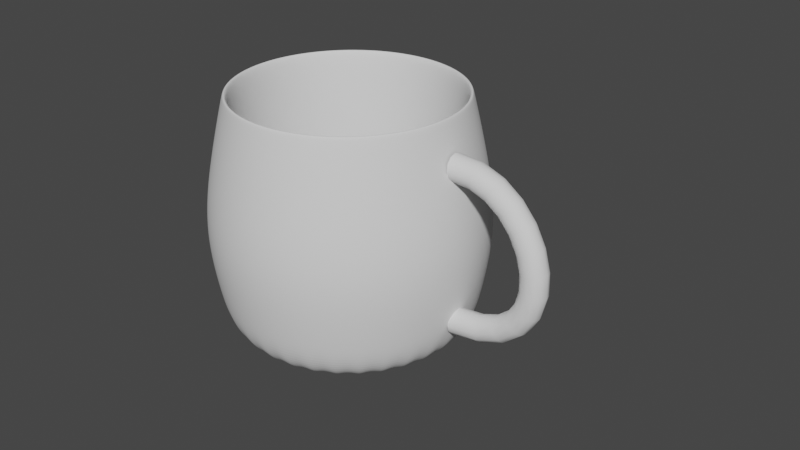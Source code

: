 # Source: taza.blend  (saved by Blender 3.4.6; exported with 4.5.12 LTS)
import bpy
from mathutils import Matrix  # noqa: F401  (used for matrix-valued properties, if any)

bpy.ops.wm.read_factory_settings(use_empty=True)
scene = bpy.context.scene
scene.name = 'Scene'

# ---- collections
col_collection = bpy.data.collections.new('Collection'); scene.collection.children.link(col_collection)

# ---- world
world_world = bpy.data.worlds.new('World'); scene.world = world_world
world_world.use_nodes = True; world_world.node_tree.nodes.clear()
_N = world_world.node_tree.nodes; _L = world_world.node_tree.links
n0 = _N.new('ShaderNodeOutputWorld'); n0.name = 'World Output'; n0.location = (300, 300)
n1 = _N.new('ShaderNodeBackground'); n1.name = 'Background'; n1.location = (10, 300)
n1.inputs[0].default_value = (0.05088, 0.05088, 0.05088, 1.0)
_L.new(n1.outputs[0], n0.inputs[0])
n0.is_active_output = True
world_world.color = (0.05088, 0.05088, 0.05088)
world_world.use_sun_shadow = False
world_world.sun_shadow_jitter_overblur = 0.0

# ---- meshes
me_cilindro = bpy.data.meshes.new('Cilindro')
me_cilindro.from_pydata([(1.379e-09, 0.8861, -1.0), (1.428e-09, 0.882, 1.0), (0.1729, 0.8691, -1.0), (0.1721, 0.8651, 1.0), (0.3391, 0.8186, -1.0), (0.3375, 0.8149, 1.0), (0.4923, 0.7368, -1.0), (0.49, 0.7334, 1.0), (0.6266, 0.6266, -1.0), (0.6237, 0.6237, 1.0), (0.7368, 0.4923, -1.0), (0.7334, 0.49, 1.0), (0.8186, 0.3391, -1.0), (0.8149, 0.3375, 1.0), (0.8691, 0.1729, -1.0), (0.8651, 0.1721, 1.0), (0.8861, 1.697e-09, -1.0), (0.882, 1.758e-09, 1.0), (0.8691, -0.1729, -1.0), (0.8651, -0.1721, 1.0), (0.8186, -0.3391, -1.0), (0.8149, -0.3375, 1.0), (0.7368, -0.4923, -1.0), (0.7334, -0.49, 1.0), (0.6266, -0.6266, -1.0), (0.6237, -0.6237, 1.0), (0.4923, -0.7368, -1.0), (0.49, -0.7334, 1.0), (0.3391, -0.8186, -1.0), (0.3375, -0.8149, 1.0), (0.1729, -0.8691, -1.0), (0.1721, -0.8651, 1.0), (1.379e-09, -0.8861, -1.0), (1.428e-09, -0.882, 1.0), (-0.1729, -0.8691, -1.0), (-0.1721, -0.8651, 1.0), (-0.3391, -0.8186, -1.0), (-0.3375, -0.8149, 1.0), (-0.4923, -0.7368, -1.0), (-0.49, -0.7334, 1.0), (-0.6266, -0.6266, -1.0), (-0.6237, -0.6237, 1.0), (-0.7368, -0.4923, -1.0), (-0.7334, -0.49, 1.0), (-0.8186, -0.3391, -1.0), (-0.8149, -0.3375, 1.0), (-0.8691, -0.1729, -1.0), (-0.8651, -0.1721, 1.0), (-0.8861, 1.697e-09, -1.0), (-0.882, 1.758e-09, 1.0), (-0.8691, 0.1729, -1.0), (-0.8651, 0.1721, 1.0), (-0.8186, 0.3391, -1.0), (-0.8149, 0.3375, 1.0), (-0.7368, 0.4923, -1.0), (-0.7334, 0.49, 1.0), (-0.6266, 0.6266, -1.0), (-0.6237, 0.6237, 1.0), (-0.4923, 0.7368, -1.0), (-0.49, 0.7334, 1.0), (-0.3391, 0.8186, -1.0), (-0.3375, 0.8149, 1.0), (-0.1729, 0.8691, -1.0), (-0.1721, 0.8651, 1.0), (0.0, 1.0, -0.5), (-9.871e-10, 1.082, 0.0), (0.0, 1.0, 0.5), (0.1951, 0.9808, 0.5), (0.211, 1.061, 0.0), (0.1951, 0.9808, -0.5), (0.3827, 0.9239, 0.5), (0.4139, 0.9992, 0.0), (0.3827, 0.9239, -0.5), (0.5556, 0.8315, 0.5), (0.6009, 0.8993, 0.0), (0.5556, 0.8315, -0.5), (0.7071, 0.7071, 0.5), (0.7648, 0.7648, 0.0), (0.7071, 0.7071, -0.5), (0.8315, 0.5556, 0.5), (0.8993, 0.6009, 0.0), (0.8315, 0.5556, -0.5), (0.9239, 0.3827, 0.5), (0.9992, 0.4139, 0.0), (0.9239, 0.3827, -0.5), (0.9808, 0.1951, 0.5), (1.061, 0.211, 0.0), (0.9808, 0.1951, -0.5), (1.0, 0.0, 0.5), (1.082, -1.215e-09, 0.0), (1.0, 0.0, -0.5), (0.9808, -0.1951, 0.5), (1.061, -0.211, 0.0), (0.9808, -0.1951, -0.5), (0.9239, -0.3827, 0.5), (0.9992, -0.4139, 0.0), (0.9239, -0.3827, -0.5), (0.8315, -0.5556, 0.5), (0.8993, -0.6009, 0.0), (0.8315, -0.5556, -0.5), (0.7071, -0.7071, 0.5), (0.7648, -0.7648, 0.0), (0.7071, -0.7071, -0.5), (0.5556, -0.8315, 0.5), (0.6009, -0.8993, 0.0), (0.5556, -0.8315, -0.5), (0.3827, -0.9239, 0.5), (0.4139, -0.9992, 0.0), (0.3827, -0.9239, -0.5), (0.1951, -0.9808, 0.5), (0.211, -1.061, 0.0), (0.1951, -0.9808, -0.5), (0.0, -1.0, 0.5), (-9.871e-10, -1.082, 0.0), (0.0, -1.0, -0.5), (-0.1951, -0.9808, 0.5), (-0.211, -1.061, 0.0), (-0.1951, -0.9808, -0.5), (-0.3827, -0.9239, 0.5), (-0.4139, -0.9992, 0.0), (-0.3827, -0.9239, -0.5), (-0.5556, -0.8315, 0.5), (-0.6009, -0.8993, 0.0), (-0.5556, -0.8315, -0.5), (-0.7071, -0.7071, 0.5), (-0.7648, -0.7648, 0.0), (-0.7071, -0.7071, -0.5), (-0.8315, -0.5556, 0.5), (-0.8993, -0.6009, 0.0), (-0.8315, -0.5556, -0.5), (-0.9239, -0.3827, 0.5), (-0.9992, -0.4139, 0.0), (-0.9239, -0.3827, -0.5), (-0.9808, -0.1951, 0.5), (-1.061, -0.211, 0.0), (-0.9808, -0.1951, -0.5), (-1.0, 0.0, 0.5), (-1.082, -1.215e-09, 0.0), (-1.0, 0.0, -0.5), (-0.9808, 0.1951, 0.5), (-1.061, 0.211, 0.0), (-0.9808, 0.1951, -0.5), (-0.9239, 0.3827, 0.5), (-0.9992, 0.4139, 0.0), (-0.9239, 0.3827, -0.5), (-0.8315, 0.5556, 0.5), (-0.8993, 0.6009, 0.0), (-0.8315, 0.5556, -0.5), (-0.7071, 0.7071, 0.5), (-0.7648, 0.7648, 0.0), (-0.7071, 0.7071, -0.5), (-0.5556, 0.8315, 0.5), (-0.6009, 0.8993, 0.0), (-0.5556, 0.8315, -0.5), (-0.3827, 0.9239, 0.5), (-0.4139, 0.9992, 0.0), (-0.3827, 0.9239, -0.5), (-0.1951, 0.9808, 0.5), (-0.211, 1.061, 0.0), (-0.1951, 0.9808, -0.5), (1.416e-09, 0.8799, 1.0), (0.1717, 0.863, 1.0), (0.3367, 0.8129, 1.0), (0.4889, 0.7316, 1.0), (0.6222, 0.6222, 1.0), (0.7316, 0.4889, 1.0), (0.8129, 0.3367, 1.0), (0.863, 0.1717, 1.0), (0.8799, 1.771e-09, 1.0), (0.863, -0.1717, 1.0), (0.8129, -0.3367, 1.0), (0.7316, -0.4889, 1.0), (0.6222, -0.6222, 1.0), (0.4889, -0.7316, 1.0), (0.3367, -0.8129, 1.0), (0.1717, -0.863, 1.0), (1.416e-09, -0.8799, 1.0), (-0.1717, -0.863, 1.0), (-0.3367, -0.8129, 1.0), (-0.4889, -0.7316, 1.0), (-0.6222, -0.6222, 1.0), (-0.7316, -0.4889, 1.0), (-0.8129, -0.3367, 1.0), (-0.863, -0.1717, 1.0), (-0.8799, 1.771e-09, 1.0), (-0.863, 0.1717, 1.0), (-0.8129, 0.3367, 1.0), (-0.7316, 0.4889, 1.0), (-0.6222, 0.6222, 1.0), (-0.4889, 0.7316, 1.0), (-0.3367, 0.8129, 1.0), (-0.1717, 0.863, 1.0), (5.277e-10, 0.8155, 1.0), (0.1591, 0.7998, 1.0), (0.3121, 0.7534, 1.0), (0.4531, 0.678, 1.0), (0.5766, 0.5766, 1.0), (0.678, 0.4531, 1.0), (0.7534, 0.3121, 1.0), (0.7998, 0.1591, 1.0), (0.8155, 2.324e-09, 1.0), (0.7998, -0.1591, 1.0), (0.7534, -0.3121, 1.0), (0.678, -0.4531, 1.0), (0.5766, -0.5766, 1.0), (0.4531, -0.678, 1.0), (0.3121, -0.7534, 1.0), (0.1591, -0.7998, 1.0), (5.277e-10, -0.8155, 1.0), (-0.1591, -0.7998, 1.0), (-0.3121, -0.7534, 1.0), (-0.4531, -0.678, 1.0), (-0.5766, -0.5766, 1.0), (-0.678, -0.4531, 1.0), (-0.7534, -0.3121, 1.0), (-0.7998, -0.1591, 1.0), (-0.8155, 2.324e-09, 1.0), (-0.7998, 0.1591, 1.0), (-0.7534, 0.3121, 1.0), (-0.678, 0.4531, 1.0), (-0.5766, 0.5766, 1.0), (-0.4531, 0.678, 1.0), (-0.3121, 0.7534, 1.0), (-0.1591, 0.7998, 1.0), (0.01373, 0.8155, -0.6845), (0.1728, 0.7998, -0.6845), (0.3258, 0.7534, -0.6845), (0.4668, 0.678, -0.6845), (0.5904, 0.5766, -0.6845), (0.6918, 0.4531, -0.6845), (0.7671, 0.3121, -0.6845), (0.8135, 0.1591, -0.6845), (0.8292, 2.286e-07, -0.6845), (0.8135, -0.1591, -0.6845), (0.7671, -0.3121, -0.6845), (0.6918, -0.4531, -0.6845), (0.5904, -0.5766, -0.6845), (0.4668, -0.678, -0.6845), (0.3258, -0.7534, -0.6845), (0.1728, -0.7998, -0.6845), (0.01373, -0.8155, -0.6845), (-0.1454, -0.7998, -0.6845), (-0.2983, -0.7534, -0.6845), (-0.4393, -0.678, -0.6845), (-0.5629, -0.5766, -0.6845), (-0.6643, -0.4531, -0.6845), (-0.7397, -0.3121, -0.6845), (-0.7861, -0.1591, -0.6845), (-0.8017, 2.286e-07, -0.6845), (-0.7861, 0.1591, -0.6845), (-0.7397, 0.3121, -0.6845), (-0.6643, 0.4531, -0.6845), (-0.5629, 0.5766, -0.6845), (-0.4393, 0.678, -0.6845), (-0.2983, 0.7534, -0.6845), (-0.1454, 0.7998, -0.6845)], [], [(66, 1, 3, 67), (67, 3, 5, 70), (70, 5, 7, 73), (73, 7, 9, 76), (76, 9, 11, 79), (79, 11, 13, 82), (82, 13, 15, 85), (85, 15, 17, 88), (88, 17, 19, 91), (91, 19, 21, 94), (94, 21, 23, 97), (97, 23, 25, 100), (100, 25, 27, 103), (103, 27, 29, 106), (106, 29, 31, 109), (109, 31, 33, 112), (112, 33, 35, 115), (115, 35, 37, 118), (118, 37, 39, 121), (121, 39, 41, 124), (124, 41, 43, 127), (127, 43, 45, 130), (130, 45, 47, 133), (133, 47, 49, 136), (136, 49, 51, 139), (139, 51, 53, 142), (142, 53, 55, 145), (145, 55, 57, 148), (148, 57, 59, 151), (151, 59, 61, 154), (154, 61, 63, 157), (157, 63, 1, 66), (0, 2, 4, 6, 8, 10, 12, 14, 16, 18, 20, 22, 24, 26, 28, 30, 32, 34, 36, 38, 40, 42, 44, 46, 48, 50, 52, 54, 56, 58, 60, 62), (62, 159, 64, 0), (159, 158, 65, 64), (158, 157, 66, 65), (60, 156, 159, 62), (156, 155, 158, 159), (155, 154, 157, 158), (58, 153, 156, 60), (153, 152, 155, 156), (152, 151, 154, 155), (56, 150, 153, 58), (150, 149, 152, 153), (149, 148, 151, 152), (54, 147, 150, 56), (147, 146, 149, 150), (146, 145, 148, 149), (52, 144, 147, 54), (144, 143, 146, 147), (143, 142, 145, 146), (50, 141, 144, 52), (141, 140, 143, 144), (140, 139, 142, 143), (48, 138, 141, 50), (138, 137, 140, 141), (137, 136, 139, 140), (46, 135, 138, 48), (135, 134, 137, 138), (134, 133, 136, 137), (44, 132, 135, 46), (132, 131, 134, 135), (131, 130, 133, 134), (42, 129, 132, 44), (129, 128, 131, 132), (128, 127, 130, 131), (40, 126, 129, 42), (126, 125, 128, 129), (125, 124, 127, 128), (38, 123, 126, 40), (123, 122, 125, 126), (122, 121, 124, 125), (36, 120, 123, 38), (120, 119, 122, 123), (119, 118, 121, 122), (34, 117, 120, 36), (117, 116, 119, 120), (116, 115, 118, 119), (32, 114, 117, 34), (114, 113, 116, 117), (113, 112, 115, 116), (30, 111, 114, 32), (111, 110, 113, 114), (110, 109, 112, 113), (28, 108, 111, 30), (108, 107, 110, 111), (107, 106, 109, 110), (26, 105, 108, 28), (105, 104, 107, 108), (104, 103, 106, 107), (24, 102, 105, 26), (102, 101, 104, 105), (101, 100, 103, 104), (22, 99, 102, 24), (99, 98, 101, 102), (98, 97, 100, 101), (20, 96, 99, 22), (96, 95, 98, 99), (95, 94, 97, 98), (18, 93, 96, 20), (93, 92, 95, 96), (92, 91, 94, 95), (16, 90, 93, 18), (90, 89, 92, 93), (89, 88, 91, 92), (14, 87, 90, 16), (87, 86, 89, 90), (86, 85, 88, 89), (12, 84, 87, 14), (84, 83, 86, 87), (83, 82, 85, 86), (10, 81, 84, 12), (81, 80, 83, 84), (80, 79, 82, 83), (8, 78, 81, 10), (78, 77, 80, 81), (77, 76, 79, 80), (6, 75, 78, 8), (75, 74, 77, 78), (74, 73, 76, 77), (4, 72, 75, 6), (72, 71, 74, 75), (71, 70, 73, 74), (2, 69, 72, 4), (69, 68, 71, 72), (68, 67, 70, 71), (0, 64, 69, 2), (64, 65, 68, 69), (65, 66, 67, 68), (19, 17, 168, 169), (37, 35, 177, 178), (55, 53, 186, 187), (11, 9, 164, 165), (29, 27, 173, 174), (47, 45, 182, 183), (3, 1, 160, 161), (1, 63, 191, 160), (21, 19, 169, 170), (39, 37, 178, 179), (57, 55, 187, 188), (13, 11, 165, 166), (31, 29, 174, 175), (49, 47, 183, 184), (5, 3, 161, 162), (23, 21, 170, 171), (41, 39, 179, 180), (59, 57, 188, 189), (15, 13, 166, 167), (33, 31, 175, 176), (51, 49, 184, 185), (7, 5, 162, 163), (25, 23, 171, 172), (43, 41, 180, 181), (61, 59, 189, 190), (17, 15, 167, 168), (35, 33, 176, 177), (53, 51, 185, 186), (9, 7, 163, 164), (27, 25, 172, 173), (45, 43, 181, 182), (63, 61, 190, 191), (180, 179, 211, 212), (167, 166, 198, 199), (181, 180, 212, 213), (168, 167, 199, 200), (182, 181, 213, 214), (169, 168, 200, 201), (183, 182, 214, 215), (170, 169, 201, 202), (184, 183, 215, 216), (171, 170, 202, 203), (185, 184, 216, 217), (172, 171, 203, 204), (186, 185, 217, 218), (173, 172, 204, 205), (187, 186, 218, 219), (174, 173, 205, 206), (161, 160, 192, 193), (188, 187, 219, 220), (175, 174, 206, 207), (162, 161, 193, 194), (189, 188, 220, 221), (176, 175, 207, 208), (163, 162, 194, 195), (190, 189, 221, 222), (177, 176, 208, 209), (164, 163, 195, 196), (191, 190, 222, 223), (178, 177, 209, 210), (165, 164, 196, 197), (160, 191, 223, 192), (179, 178, 210, 211), (166, 165, 197, 198), (209, 208, 240, 241), (196, 195, 227, 228), (223, 222, 254, 255), (210, 209, 241, 242), (197, 196, 228, 229), (192, 223, 255, 224), (211, 210, 242, 243), (198, 197, 229, 230), (212, 211, 243, 244), (199, 198, 230, 231), (213, 212, 244, 245), (200, 199, 231, 232), (214, 213, 245, 246), (201, 200, 232, 233), (215, 214, 246, 247), (202, 201, 233, 234), (216, 215, 247, 248), (203, 202, 234, 235), (217, 216, 248, 249), (204, 203, 235, 236), (218, 217, 249, 250), (205, 204, 236, 237), (219, 218, 250, 251), (206, 205, 237, 238), (193, 192, 224, 225), (220, 219, 251, 252), (207, 206, 238, 239), (194, 193, 225, 226), (221, 220, 252, 253), (208, 207, 239, 240), (195, 194, 226, 227), (222, 221, 253, 254)])
_uv = me_cilindro.uv_layers.new(name='MapaUV')
_uv.uv.foreach_set('vector', [1.0, 0.875, 1.0, 1.0, 0.9688, 1.0, 0.9688, 0.875, 0.9688, 0.875, 0.9688, 1.0, 0.9375, 1.0, 0.9375, 0.875, 0.9375, 0.875, 0.9375, 1.0, 0.9062, 1.0, 0.9062, 0.875, 0.9062, 0.875, 0.9062, 1.0, 0.875, 1.0, 0.875, 0.875, 0.875, 0.875, 0.875, 1.0, 0.8438, 1.0, 0.8438, 0.875, 0.8438, 0.875, 0.8438, 1.0, 0.8125, 1.0, 0.8125, 0.875, 0.8125, 0.875, 0.8125, 1.0, 0.7812, 1.0, 0.7812, 0.875, 0.7812, 0.875, 0.7812, 1.0, 0.75, 1.0, 0.75, 0.875, 0.75, 0.875, 0.75, 1.0, 0.7188, 1.0, 0.7188, 0.875, 0.7188, 0.875, 0.7188, 1.0, 0.6875, 1.0, 0.6875, 0.875, 0.6875, 0.875, 0.6875, 1.0, 0.6562, 1.0, 0.6562, 0.875, 0.6562, 0.875, 0.6562, 1.0, 0.625, 1.0, 0.625, 0.875, 0.625, 0.875, 0.625, 1.0, 0.5938, 1.0, 0.5938, 0.875, 0.5938, 0.875, 0.5938, 1.0, 0.5625, 1.0, 0.5625, 0.875, 0.5625, 0.875, 0.5625, 1.0, 0.5312, 1.0, 0.5312, 0.875, 0.5312, 0.875, 0.5312, 1.0, 0.5, 1.0, 0.5, 0.875, 0.5, 0.875, 0.5, 1.0, 0.4688, 1.0, 0.4688, 0.875, 0.4688, 0.875, 0.4688, 1.0, 0.4375, 1.0, 0.4375, 0.875, 0.4375, 0.875, 0.4375, 1.0, 0.4062, 1.0, 0.4062, 0.875, 0.4062, 0.875, 0.4062, 1.0, 0.375, 1.0, 0.375, 0.875, 0.375, 0.875, 0.375, 1.0, 0.3438, 1.0, 0.3438, 0.875, 0.3438, 0.875, 0.3438, 1.0, 0.3125, 1.0, 0.3125, 0.875, 0.3125, 0.875, 0.3125, 1.0, 0.2812, 1.0, 0.2812, 0.875, 0.2812, 0.875, 0.2812, 1.0, 0.25, 1.0, 0.25, 0.875, 0.25, 0.875, 0.25, 1.0, 0.2188, 1.0, 0.2188, 0.875, 0.2188, 0.875, 0.2188, 1.0, 0.1875, 1.0, 0.1875, 0.875, 0.1875, 0.875, 0.1875, 1.0, 0.1562, 1.0, 0.1562, 0.875, 0.1562, 0.875, 0.1562, 1.0, 0.125, 1.0, 0.125, 0.875, 0.125, 0.875, 0.125, 1.0, 0.09375, 1.0, 0.09375, 0.875, 0.09375, 0.875, 0.09375, 1.0, 0.0625, 1.0, 0.0625, 0.875, 0.0625, 0.875, 0.0625, 1.0, 0.03125, 1.0, 0.03125, 0.875, 0.03125, 0.875, 0.03125, 1.0, 0.0, 1.0, 0.0, 0.875, 0.75, 0.49, 0.7968, 0.4854, 0.8418, 0.4717, 0.8833, 0.4496, 0.9197, 0.4197, 0.9496, 0.3833, 0.9717, 0.3418, 0.9854, 0.2968, 0.99, 0.25, 0.9854, 0.2032, 0.9717, 0.1582, 0.9496, 0.1167, 0.9197, 0.08029, 0.8833, 0.05045, 0.8418, 0.02827, 0.7968, 0.01461, 0.75, 0.01, 0.7032, 0.01461, 0.6582, 0.02827, 0.6167, 0.05045, 0.5803, 0.08029, 0.5504, 0.1167, 0.5283, 0.1582, 0.5146, 0.2032, 0.51, 0.25, 0.5146, 0.2968, 0.5283, 0.3418, 0.5504, 0.3833, 0.5803, 0.4197, 0.6167, 0.4496, 0.6582, 0.4717, 0.7032, 0.4854, 0.03125, 0.5, 0.03125, 0.625, 0.0, 0.625, 0.0, 0.5, 0.03125, 0.625, 0.03125, 0.75, 0.0, 0.75, 0.0, 0.625, 0.03125, 0.75, 0.03125, 0.875, 0.0, 0.875, 0.0, 0.75, 0.0625, 0.5, 0.0625, 0.625, 0.03125, 0.625, 0.03125, 0.5, 0.0625, 0.625, 0.0625, 0.75, 0.03125, 0.75, 0.03125, 0.625, 0.0625, 0.75, 0.0625, 0.875, 0.03125, 0.875, 0.03125, 0.75, 0.09375, 0.5, 0.09375, 0.625, 0.0625, 0.625, 0.0625, 0.5, 0.09375, 0.625, 0.09375, 0.75, 0.0625, 0.75, 0.0625, 0.625, 0.09375, 0.75, 0.09375, 0.875, 0.0625, 0.875, 0.0625, 0.75, 0.125, 0.5, 0.125, 0.625, 0.09375, 0.625, 0.09375, 0.5, 0.125, 0.625, 0.125, 0.75, 0.09375, 0.75, 0.09375, 0.625, 0.125, 0.75, 0.125, 0.875, 0.09375, 0.875, 0.09375, 0.75, 0.1562, 0.5, 0.1562, 0.625, 0.125, 0.625, 0.125, 0.5, 0.1562, 0.625, 0.1562, 0.75, 0.125, 0.75, 0.125, 0.625, 0.1562, 0.75, 0.1562, 0.875, 0.125, 0.875, 0.125, 0.75, 0.1875, 0.5, 0.1875, 0.625, 0.1562, 0.625, 0.1562, 0.5, 0.1875, 0.625, 0.1875, 0.75, 0.1562, 0.75, 0.1562, 0.625, 0.1875, 0.75, 0.1875, 0.875, 0.1562, 0.875, 0.1562, 0.75, 0.2188, 0.5, 0.2188, 0.625, 0.1875, 0.625, 0.1875, 0.5, 0.2188, 0.625, 0.2188, 0.75, 0.1875, 0.75, 0.1875, 0.625, 0.2188, 0.75, 0.2188, 0.875, 0.1875, 0.875, 0.1875, 0.75, 0.25, 0.5, 0.25, 0.625, 0.2188, 0.625, 0.2188, 0.5, 0.25, 0.625, 0.25, 0.75, 0.2188, 0.75, 0.2188, 0.625, 0.25, 0.75, 0.25, 0.875, 0.2188, 0.875, 0.2188, 0.75, 0.2812, 0.5, 0.2812, 0.625, 0.25, 0.625, 0.25, 0.5, 0.2812, 0.625, 0.2812, 0.75, 0.25, 0.75, 0.25, 0.625, 0.2812, 0.75, 0.2812, 0.875, 0.25, 0.875, 0.25, 0.75, 0.3125, 0.5, 0.3125, 0.625, 0.2812, 0.625, 0.2812, 0.5, 0.3125, 0.625, 0.3125, 0.75, 0.2812, 0.75, 0.2812, 0.625, 0.3125, 0.75, 0.3125, 0.875, 0.2812, 0.875, 0.2812, 0.75, 0.3438, 0.5, 0.3438, 0.625, 0.3125, 0.625, 0.3125, 0.5, 0.3438, 0.625, 0.3438, 0.75, 0.3125, 0.75, 0.3125, 0.625, 0.3438, 0.75, 0.3438, 0.875, 0.3125, 0.875, 0.3125, 0.75, 0.375, 0.5, 0.375, 0.625, 0.3438, 0.625, 0.3438, 0.5, 0.375, 0.625, 0.375, 0.75, 0.3438, 0.75, 0.3438, 0.625, 0.375, 0.75, 0.375, 0.875, 0.3438, 0.875, 0.3438, 0.75, 0.4062, 0.5, 0.4062, 0.625, 0.375, 0.625, 0.375, 0.5, 0.4062, 0.625, 0.4062, 0.75, 0.375, 0.75, 0.375, 0.625, 0.4062, 0.75, 0.4062, 0.875, 0.375, 0.875, 0.375, 0.75, 0.4375, 0.5, 0.4375, 0.625, 0.4062, 0.625, 0.4062, 0.5, 0.4375, 0.625, 0.4375, 0.75, 0.4062, 0.75, 0.4062, 0.625, 0.4375, 0.75, 0.4375, 0.875, 0.4062, 0.875, 0.4062, 0.75, 0.4688, 0.5, 0.4688, 0.625, 0.4375, 0.625, 0.4375, 0.5, 0.4688, 0.625, 0.4687, 0.75, 0.4375, 0.75, 0.4375, 0.625, 0.4687, 0.75, 0.4688, 0.875, 0.4375, 0.875, 0.4375, 0.75, 0.5, 0.5, 0.5, 0.625, 0.4688, 0.625, 0.4688, 0.5, 0.5, 0.625, 0.5, 0.75, 0.4687, 0.75, 0.4688, 0.625, 0.5, 0.75, 0.5, 0.875, 0.4688, 0.875, 0.4687, 0.75, 0.5312, 0.5, 0.5312, 0.625, 0.5, 0.625, 0.5, 0.5, 0.5312, 0.625, 0.5312, 0.75, 0.5, 0.75, 0.5, 0.625, 0.5312, 0.75, 0.5312, 0.875, 0.5, 0.875, 0.5, 0.75, 0.5625, 0.5, 0.5625, 0.625, 0.5312, 0.625, 0.5312, 0.5, 0.5625, 0.625, 0.5625, 0.75, 0.5312, 0.75, 0.5312, 0.625, 0.5625, 0.75, 0.5625, 0.875, 0.5312, 0.875, 0.5312, 0.75, 0.5938, 0.5, 0.5938, 0.625, 0.5625, 0.625, 0.5625, 0.5, 0.5938, 0.625, 0.5938, 0.75, 0.5625, 0.75, 0.5625, 0.625, 0.5938, 0.75, 0.5938, 0.875, 0.5625, 0.875, 0.5625, 0.75, 0.625, 0.5, 0.625, 0.625, 0.5938, 0.625, 0.5938, 0.5, 0.625, 0.625, 0.625, 0.75, 0.5938, 0.75, 0.5938, 0.625, 0.625, 0.75, 0.625, 0.875, 0.5938, 0.875, 0.5938, 0.75, 0.6562, 0.5, 0.6562, 0.625, 0.625, 0.625, 0.625, 0.5, 0.6562, 0.625, 0.6562, 0.75, 0.625, 0.75, 0.625, 0.625, 0.6562, 0.75, 0.6562, 0.875, 0.625, 0.875, 0.625, 0.75, 0.6875, 0.5, 0.6875, 0.625, 0.6562, 0.625, 0.6562, 0.5, 0.6875, 0.625, 0.6875, 0.75, 0.6562, 0.75, 0.6562, 0.625, 0.6875, 0.75, 0.6875, 0.875, 0.6562, 0.875, 0.6562, 0.75, 0.7188, 0.5, 0.7188, 0.625, 0.6875, 0.625, 0.6875, 0.5, 0.7188, 0.625, 0.7188, 0.75, 0.6875, 0.75, 0.6875, 0.625, 0.7188, 0.75, 0.7188, 0.875, 0.6875, 0.875, 0.6875, 0.75, 0.75, 0.5, 0.75, 0.625, 0.7188, 0.625, 0.7188, 0.5, 0.75, 0.625, 0.75, 0.75, 0.7188, 0.75, 0.7188, 0.625, 0.75, 0.75, 0.75, 0.875, 0.7188, 0.875, 0.7188, 0.75, 0.7812, 0.5, 0.7812, 0.625, 0.75, 0.625, 0.75, 0.5, 0.7812, 0.625, 0.7812, 0.75, 0.75, 0.75, 0.75, 0.625, 0.7812, 0.75, 0.7812, 0.875, 0.75, 0.875, 0.75, 0.75, 0.8125, 0.5, 0.8125, 0.625, 0.7812, 0.625, 0.7812, 0.5, 0.8125, 0.625, 0.8125, 0.75, 0.7812, 0.75, 0.7812, 0.625, 0.8125, 0.75, 0.8125, 0.875, 0.7812, 0.875, 0.7812, 0.75, 0.8438, 0.5, 0.8438, 0.625, 0.8125, 0.625, 0.8125, 0.5, 0.8438, 0.625, 0.8437, 0.75, 0.8125, 0.75, 0.8125, 0.625, 0.8437, 0.75, 0.8438, 0.875, 0.8125, 0.875, 0.8125, 0.75, 0.875, 0.5, 0.875, 0.625, 0.8438, 0.625, 0.8438, 0.5, 0.875, 0.625, 0.875, 0.75, 0.8437, 0.75, 0.8438, 0.625, 0.875, 0.75, 0.875, 0.875, 0.8438, 0.875, 0.8437, 0.75, 0.9062, 0.5, 0.9062, 0.625, 0.875, 0.625, 0.875, 0.5, 0.9062, 0.625, 0.9062, 0.75, 0.875, 0.75, 0.875, 0.625, 0.9062, 0.75, 0.9062, 0.875, 0.875, 0.875, 0.875, 0.75, 0.9375, 0.5, 0.9375, 0.625, 0.9062, 0.625, 0.9062, 0.5, 0.9375, 0.625, 0.9375, 0.75, 0.9062, 0.75, 0.9062, 0.625, 0.9375, 0.75, 0.9375, 0.875, 0.9062, 0.875, 0.9062, 0.75, 0.9688, 0.5, 0.9688, 0.625, 0.9375, 0.625, 0.9375, 0.5, 0.9688, 0.625, 0.9688, 0.75, 0.9375, 0.75, 0.9375, 0.625, 0.9688, 0.75, 0.9688, 0.875, 0.9375, 0.875, 0.9375, 0.75, 1.0, 0.5, 1.0, 0.625, 0.9688, 0.625, 0.9688, 0.5, 1.0, 0.625, 1.0, 0.75, 0.9688, 0.75, 0.9688, 0.625, 1.0, 0.75, 1.0, 0.875, 0.9688, 0.875, 0.9688, 0.75, 0.7188, 1.0, 0.75, 1.0, 0.75, 1.0, 0.7188, 1.0, 0.4375, 1.0, 0.4688, 1.0, 0.4688, 1.0, 0.4375, 1.0, 0.1562, 1.0, 0.1875, 1.0, 0.1875, 1.0, 0.1562, 1.0, 0.8438, 1.0, 0.875, 1.0, 0.875, 1.0, 0.8438, 1.0, 0.5625, 1.0, 0.5938, 1.0, 0.5938, 1.0, 0.5625, 1.0, 0.2812, 1.0, 0.3125, 1.0, 0.3125, 1.0, 0.2812, 1.0, 0.9688, 1.0, 1.0, 1.0, 1.0, 1.0, 0.9688, 1.0, 0.0, 1.0, 0.03125, 1.0, 0.03125, 1.0, 0.0, 1.0, 0.6875, 1.0, 0.7188, 1.0, 0.7188, 1.0, 0.6875, 1.0, 0.4062, 1.0, 0.4375, 1.0, 0.4375, 1.0, 0.4062, 1.0, 0.125, 1.0, 0.1562, 1.0, 0.1562, 1.0, 0.125, 1.0, 0.8125, 1.0, 0.8438, 1.0, 0.8438, 1.0, 0.8125, 1.0, 0.5312, 1.0, 0.5625, 1.0, 0.5625, 1.0, 0.5312, 1.0, 0.25, 1.0, 0.2812, 1.0, 0.2812, 1.0, 0.25, 1.0, 0.9375, 1.0, 0.9688, 1.0, 0.9688, 1.0, 0.9375, 1.0, 0.6562, 1.0, 0.6875, 1.0, 0.6875, 1.0, 0.6562, 1.0, 0.375, 1.0, 0.4062, 1.0, 0.4062, 1.0, 0.375, 1.0, 0.09375, 1.0, 0.125, 1.0, 0.125, 1.0, 0.09375, 1.0, 0.7812, 1.0, 0.8125, 1.0, 0.8125, 1.0, 0.7812, 1.0, 0.5, 1.0, 0.5312, 1.0, 0.5312, 1.0, 0.5, 1.0, 0.2188, 1.0, 0.25, 1.0, 0.25, 1.0, 0.2188, 1.0, 0.9062, 1.0, 0.9375, 1.0, 0.9375, 1.0, 0.9062, 1.0, 0.625, 1.0, 0.6562, 1.0, 0.6562, 1.0, 0.625, 1.0, 0.3438, 1.0, 0.375, 1.0, 0.375, 1.0, 0.3438, 1.0, 0.0625, 1.0, 0.09375, 1.0, 0.09375, 1.0, 0.0625, 1.0, 0.75, 1.0, 0.7812, 1.0, 0.7812, 1.0, 0.75, 1.0, 0.4688, 1.0, 0.5, 1.0, 0.5, 1.0, 0.4688, 1.0, 0.1875, 1.0, 0.2188, 1.0, 0.2188, 1.0, 0.1875, 1.0, 0.875, 1.0, 0.9062, 1.0, 0.9062, 1.0, 0.875, 1.0, 0.5938, 1.0, 0.625, 1.0, 0.625, 1.0, 0.5938, 1.0, 0.3125, 1.0, 0.3438, 1.0, 0.3438, 1.0, 0.3125, 1.0, 0.03125, 1.0, 0.0625, 1.0, 0.0625, 1.0, 0.03125, 1.0, 0.375, 1.0, 0.4062, 1.0, 0.4062, 1.0, 0.375, 1.0, 0.7812, 1.0, 0.8125, 1.0, 0.8125, 1.0, 0.7812, 1.0, 0.3438, 1.0, 0.375, 1.0, 0.375, 1.0, 0.3438, 1.0, 0.75, 1.0, 0.7812, 1.0, 0.7812, 1.0, 0.75, 1.0, 0.3125, 1.0, 0.3438, 1.0, 0.3438, 1.0, 0.3125, 1.0, 0.7188, 1.0, 0.75, 1.0, 0.75, 1.0, 0.7188, 1.0, 0.2812, 1.0, 0.3125, 1.0, 0.3125, 1.0, 0.2812, 1.0, 0.6875, 1.0, 0.7188, 1.0, 0.7188, 1.0, 0.6875, 1.0, 0.25, 1.0, 0.2812, 1.0, 0.2812, 1.0, 0.25, 1.0, 0.6562, 1.0, 0.6875, 1.0, 0.6875, 1.0, 0.6562, 1.0, 0.2188, 1.0, 0.25, 1.0, 0.25, 1.0, 0.2188, 1.0, 0.625, 1.0, 0.6562, 1.0, 0.6562, 1.0, 0.625, 1.0, 0.1875, 1.0, 0.2188, 1.0, 0.2188, 1.0, 0.1875, 1.0, 0.5938, 1.0, 0.625, 1.0, 0.625, 1.0, 0.5938, 1.0, 0.1562, 1.0, 0.1875, 1.0, 0.1875, 1.0, 0.1562, 1.0, 0.5625, 1.0, 0.5938, 1.0, 0.5938, 1.0, 0.5625, 1.0, 0.9688, 1.0, 1.0, 1.0, 1.0, 1.0, 0.9688, 1.0, 0.125, 1.0, 0.1562, 1.0, 0.1562, 1.0, 0.125, 1.0, 0.5312, 1.0, 0.5625, 1.0, 0.5625, 1.0, 0.5312, 1.0, 0.9375, 1.0, 0.9688, 1.0, 0.9688, 1.0, 0.9375, 1.0, 0.09375, 1.0, 0.125, 1.0, 0.125, 1.0, 0.09375, 1.0, 0.5, 1.0, 0.5312, 1.0, 0.5312, 1.0, 0.5, 1.0, 0.9062, 1.0, 0.9375, 1.0, 0.9375, 1.0, 0.9062, 1.0, 0.0625, 1.0, 0.09375, 1.0, 0.09375, 1.0, 0.0625, 1.0, 0.4688, 1.0, 0.5, 1.0, 0.5, 1.0, 0.4688, 1.0, 0.875, 1.0, 0.9062, 1.0, 0.9062, 1.0, 0.875, 1.0, 0.03125, 1.0, 0.0625, 1.0, 0.0625, 1.0, 0.03125, 1.0, 0.4375, 1.0, 0.4688, 1.0, 0.4688, 1.0, 0.4375, 1.0, 0.8438, 1.0, 0.875, 1.0, 0.875, 1.0, 0.8438, 1.0, 0.0, 1.0, 0.03125, 1.0, 0.03125, 1.0, 0.0, 1.0, 0.4062, 1.0, 0.4375, 1.0, 0.4375, 1.0, 0.4062, 1.0, 0.8125, 1.0, 0.8438, 1.0, 0.8438, 1.0, 0.8125, 1.0, 0.4688, 1.0, 0.5, 1.0, 0.5, 1.0, 0.4688, 1.0, 0.875, 1.0, 0.9062, 1.0, 0.9062, 1.0, 0.875, 1.0, 0.03125, 1.0, 0.0625, 1.0, 0.0625, 1.0, 0.03125, 1.0, 0.4375, 1.0, 0.4688, 1.0, 0.4688, 1.0, 0.4375, 1.0, 0.8438, 1.0, 0.875, 1.0, 0.875, 1.0, 0.8438, 1.0, 0.0, 1.0, 0.03125, 1.0, 0.03125, 1.0, 0.0, 1.0, 0.4062, 1.0, 0.4375, 1.0, 0.4375, 1.0, 0.4062, 1.0, 0.8125, 1.0, 0.8438, 1.0, 0.8438, 1.0, 0.8125, 1.0, 0.375, 1.0, 0.4062, 1.0, 0.4062, 1.0, 0.375, 1.0, 0.7812, 1.0, 0.8125, 1.0, 0.8125, 1.0, 0.7812, 1.0, 0.3438, 1.0, 0.375, 1.0, 0.375, 1.0, 0.3438, 1.0, 0.75, 1.0, 0.7812, 1.0, 0.7812, 1.0, 0.75, 1.0, 0.3125, 1.0, 0.3438, 1.0, 0.3438, 1.0, 0.3125, 1.0, 0.7188, 1.0, 0.75, 1.0, 0.75, 1.0, 0.7188, 1.0, 0.2812, 1.0, 0.3125, 1.0, 0.3125, 1.0, 0.2812, 1.0, 0.6875, 1.0, 0.7188, 1.0, 0.7188, 1.0, 0.6875, 1.0, 0.25, 1.0, 0.2812, 1.0, 0.2812, 1.0, 0.25, 1.0, 0.6562, 1.0, 0.6875, 1.0, 0.6875, 1.0, 0.6562, 1.0, 0.2188, 1.0, 0.25, 1.0, 0.25, 1.0, 0.2188, 1.0, 0.625, 1.0, 0.6562, 1.0, 0.6562, 1.0, 0.625, 1.0, 0.1875, 1.0, 0.2188, 1.0, 0.2188, 1.0, 0.1875, 1.0, 0.5938, 1.0, 0.625, 1.0, 0.625, 1.0, 0.5938, 1.0, 0.1562, 1.0, 0.1875, 1.0, 0.1875, 1.0, 0.1562, 1.0, 0.5625, 1.0, 0.5938, 1.0, 0.5938, 1.0, 0.5625, 1.0, 0.9688, 1.0, 1.0, 1.0, 1.0, 1.0, 0.9688, 1.0, 0.125, 1.0, 0.1562, 1.0, 0.1562, 1.0, 0.125, 1.0, 0.5312, 1.0, 0.5625, 1.0, 0.5625, 1.0, 0.5312, 1.0, 0.9375, 1.0, 0.9688, 1.0, 0.9688, 1.0, 0.9375, 1.0, 0.09375, 1.0, 0.125, 1.0, 0.125, 1.0, 0.09375, 1.0, 0.5, 1.0, 0.5312, 1.0, 0.5312, 1.0, 0.5, 1.0, 0.9062, 1.0, 0.9375, 1.0, 0.9375, 1.0, 0.9062, 1.0, 0.0625, 1.0, 0.09375, 1.0, 0.09375, 1.0, 0.0625, 1.0])
me_cilindro.update()

# ---- curves / text
cu_curva_bezier = bpy.data.curves.new('Curva Bezier', 'CURVE')
cu_curva_bezier.dimensions = '3D'
_sp = cu_curva_bezier.splines.new('BEZIER'); _sp.bezier_points.add(1)
_sp.bezier_points.foreach_set('co', [-1.154, 0.0, 0.6756, -1.114, 0.0, -0.5017])
_sp.bezier_points.foreach_set('handle_left', [-1.86, -0.03226, 0.644, -0.1139, -0.002186, -0.5017])
_sp.bezier_points.foreach_set('handle_right', [-0.4482, 0.03226, 0.7072, -2.114, 0.002186, -0.5017])
for _p, _l, _r in zip(_sp.bezier_points, ['ALIGNED', 'ALIGNED'], ['ALIGNED', 'ALIGNED']): _p.handle_left_type = _l; _p.handle_right_type = _r
_sp.order_u = 0
_sp.order_v = 0
cu_curva_bezier.use_path = True
cu_curva_bezier.bevel_depth = 0.1
cu_curva_bezier.fill_mode = 'FULL'

# ---- objects
ob_cilindro = bpy.data.objects.new('Cilindro', me_cilindro)
ob_curva_bezier = bpy.data.objects.new('Curva Bezier', cu_curva_bezier)

# ---- transforms, parenting, visibility, modifiers, constraints
ob_cilindro.location = (0.0, 0.0, 0.0)
_m = ob_cilindro.modifiers.new('Subdivisión', 'SUBSURF')
_m = ob_cilindro.modifiers.new('Subdivisión.001', 'SUBSURF')
ob_curva_bezier.location = (2.1, 0.0, 0.0)

# ---- collection membership
col_collection.objects.link(ob_cilindro)
col_collection.objects.link(ob_curva_bezier)

# ---- scene / render settings (as saved in the file)
scene.frame_start = 1; scene.frame_end = 250; scene.frame_set(1)
scene.render.engine = 'BLENDER_EEVEE_NEXT'
scene.cycles.sampling_pattern = 'TABULATED_SOBOL'
scene.cycles.use_light_tree = False
scene.view_settings.view_transform = 'Filmic'
bpy.context.view_layer.update()

# ---- added for rendering (the .blend has no active camera and no usable light): camera, sun
cam_auto = bpy.data.cameras.new('AutoCamera')
cam_auto.lens = 50.0
cam_auto.sensor_width = 36.0
cam_auto.clip_end = 1000.0
ob_auto_camera = bpy.data.objects.new('AutoCamera', cam_auto)
scene.collection.objects.link(ob_auto_camera)
ob_auto_camera.location = (4.97298, -5.40416, 3.68974)
ob_auto_camera.rotation_euler = (1.09748, -7.21219e-08, 0.694738)
scene.camera = ob_auto_camera
light_auto_sun = bpy.data.lights.new('AutoSun', 'SUN')
light_auto_sun.energy = 3.0
light_auto_sun.angle = 0.0523599
ob_auto_sun = bpy.data.objects.new('AutoSun', light_auto_sun)
scene.collection.objects.link(ob_auto_sun)
ob_auto_sun.rotation_euler = (0.872665, 0.174533, 0.523599)
bpy.context.view_layer.update()
